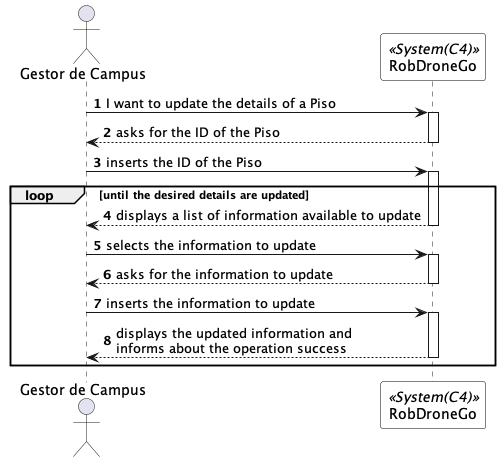

The diagram above was rendered by PlantUML. Its source (embedded in the PNG):
@startuml updatePisoSSD
autonumber

skinparam sequence {
ParticipantBorderColor black
ParticipantBackgroundColor white
}

actor "Gestor de Campus" as GC
participant RobDroneGo as system <<System(C4)>>


GC -> system: I want to update the details of a Piso
activate system

system --> GC: asks for the ID of the Piso
deactivate system

GC -> system: inserts the ID of the Piso
activate system

loop until the desired details are updated

system --> GC: displays a list of information available to update
deactivate system

GC -> system: selects the information to update
activate system

system --> GC: asks for the information to update
deactivate system

GC -> system: inserts the information to update
activate system

system --> GC: displays the updated information and \ninforms about the operation success
deactivate system

end loop

deactivate system
deactivate GC
@enduml